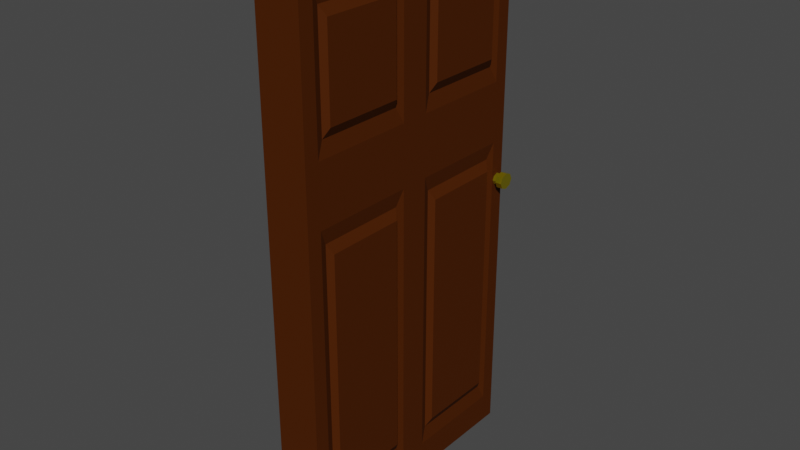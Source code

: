# Source: door.blend  (saved by Blender 3.0.42; exported with 4.5.12 LTS)
import bpy
from mathutils import Matrix  # noqa: F401  (used for matrix-valued properties, if any)

bpy.ops.wm.read_factory_settings(use_empty=True)
scene = bpy.context.scene
scene.name = 'Scene'

# ---- collections
col_collection = bpy.data.collections.new('Collection'); scene.collection.children.link(col_collection)

# ---- materials (node trees are filled in below, after node groups)
mat_material = bpy.data.materials.new('Material')
mat_material.alpha_threshold = 0.0
mat_material.use_transparent_shadow = False
mat_material.line_color = (0.0, 0.0, 0.0, 1.0)
mat_goldmetal = bpy.data.materials.new('GoldMetal')
mat_goldmetal.use_transparent_shadow = False

# ---- material node trees
mat_material.use_nodes = True; mat_material.node_tree.nodes.clear()
_N = mat_material.node_tree.nodes; _L = mat_material.node_tree.links
n0 = _N.new('ShaderNodeOutputMaterial'); n0.name = 'Material Output'; n0.location = (300, 300)
n1 = _N.new('ShaderNodeBsdfPrincipled'); n1.name = 'Principled BSDF'; n1.location = (10, 300)
n1.distribution = 'GGX'
n1.subsurface_method = 'RANDOM_WALK_SKIN'
n1.inputs[0].default_value = (0.06848, 0.01521, 0.0, 1.0)
n1.inputs[2].default_value = 0.75
n1.inputs[3].default_value = 1.45
n1.inputs[13].default_value = 0.1
n1.inputs[27].default_value = (0.0, 0.0, 0.0, 1.0)
n1.inputs[28].default_value = 1.0
_L.new(n1.outputs[0], n0.inputs[0])
n0.is_active_output = True
mat_goldmetal.use_nodes = True; mat_goldmetal.node_tree.nodes.clear()
_N = mat_goldmetal.node_tree.nodes; _L = mat_goldmetal.node_tree.links
n0 = _N.new('ShaderNodeBsdfPrincipled'); n0.name = 'Principled BSDF'; n0.location = (10, 300)
n0.distribution = 'GGX'
n0.subsurface_method = 'RANDOM_WALK_SKIN'
n0.inputs[0].default_value = (0.5324, 0.4388, 0.005537, 1.0)
n0.inputs[1].default_value = 0.8073
n0.inputs[2].default_value = 0.1881
n0.inputs[3].default_value = 1.45
n0.inputs[13].default_value = 0.7752
n0.inputs[27].default_value = (0.0, 0.0, 0.0, 1.0)
n0.inputs[28].default_value = 1.0
n1 = _N.new('ShaderNodeOutputMaterial'); n1.name = 'Material Output'; n1.location = (300, 300)
_L.new(n0.outputs[0], n1.inputs[0])
n1.is_active_output = True

# ---- world
world_world = bpy.data.worlds.new('World'); scene.world = world_world
world_world.use_nodes = True; world_world.node_tree.nodes.clear()
_N = world_world.node_tree.nodes; _L = world_world.node_tree.links
n0 = _N.new('ShaderNodeOutputWorld'); n0.name = 'World Output'; n0.location = (300, 300)
n1 = _N.new('ShaderNodeBackground'); n1.name = 'Background'; n1.location = (10, 300)
n1.inputs[0].default_value = (0.05088, 0.05088, 0.05088, 1.0)
_L.new(n1.outputs[0], n0.inputs[0])
n0.is_active_output = True
world_world.color = (0.05088, 0.05088, 0.05088)
world_world.use_sun_shadow = False
world_world.sun_shadow_jitter_overblur = 0.0

# ---- meshes
me_cube = bpy.data.meshes.new('Cube')
me_cube.from_pydata([(1.0, 1.0, 1.0), (1.0, 1.0, -1.0), (1.0, -1.0, 1.0), (1.0, -1.0, -1.0), (-1.11, 0.7987, 0.7987), (-1.11, 0.7987, -0.7987), (-1.11, -0.7987, 0.7987), (-1.11, -0.7987, -0.7987), (-1.11, 0.2013, -0.7987), (1.0, 0.0, 1.0), (-1.11, 0.2013, 0.7987), (1.0, 0.0, -1.0), (1.0, 1.0, 0.2792), (-1.11, -0.7987, 0.4804), (1.0, -1.0, 0.2792), (-1.11, 0.7987, 0.4804), (1.0, 0.0, 0.2792), (-1.11, 0.2013, 0.4804), (1.0, 1.0, 0.2792), (1.0, 1.0, -1.0), (1.0, -1.0, 0.2792), (1.0, -1.0, -1.0), (1.0, 0.0, 1.0), (1.0, -1.0, 1.0), (1.0, 0.0, -1.0), (1.0, 1.0, 1.0), (-1.11, -0.2013, 0.7987), (-1.0, 1.0, 1.0), (-1.11, 0.7987, 0.07793), (-1.11, -0.2013, 0.4804), (-1.11, -0.7987, 0.07793), (-1.0, -1.0, 1.0), (-1.0, 0.0, 1.0), (-1.11, 0.2013, 0.07793), (-1.0, 1.0, 0.2792), (-1.0, 1.0, -1.0), (-1.11, -0.2013, -0.7987), (-1.11, -0.2013, 0.07793), (-1.0, 0.0, -1.0), (-1.0, -1.0, -1.0), (-1.0, 0.0, 0.2792), (-1.0, -1.0, 0.2792), (-1.0, 0.11, 0.89), (-1.0, 0.89, 0.89), (-1.0, 0.89, 0.3892), (-1.0, 0.11, 0.3892), (-1.0, -0.89, 0.3892), (-1.0, -0.89, 0.89), (-1.0, -0.11, 0.89), (-1.0, -0.11, 0.3892), (-1.0, 0.89, 0.1692), (-1.0, 0.89, -0.89), (-1.0, 0.11, -0.89), (-1.0, 0.11, 0.1692), (-1.0, -0.11, -0.89), (-1.0, -0.89, -0.89), (-1.0, -0.11, 0.1692), (-1.0, -0.89, 0.1692), (-0.888, 0.1665, 0.8335), (-0.888, 0.8335, 0.8335), (-0.888, 0.8335, 0.4457), (-0.888, 0.1665, 0.4457), (-0.888, -0.8335, 0.4457), (-0.888, -0.8335, 0.8335), (-0.888, -0.1665, 0.8335), (-0.888, -0.1665, 0.4457), (-0.888, 0.8335, 0.1127), (-0.888, 0.8335, -0.8335), (-0.888, 0.1665, -0.8335), (-0.888, 0.1665, 0.1127), (-0.888, -0.1665, -0.8335), (-0.888, -0.8335, -0.8335), (-0.888, -0.1665, 0.1127), (-0.888, -0.8335, 0.1127)], [], [(22, 32, 31, 23), (20, 23, 31, 41), (17, 10, 4, 15), (38, 24, 21, 39), (16, 9, 2, 14), (34, 27, 25, 18), (12, 0, 9, 16), (35, 19, 24, 38), (13, 6, 26, 29), (25, 27, 32, 22), (7, 30, 37, 36), (1, 12, 16, 11), (35, 34, 18, 19), (11, 16, 14, 3), (8, 33, 28, 5), (21, 20, 41, 39), (12, 1, 19, 18), (3, 14, 20, 21), (2, 9, 22, 23), (1, 11, 24, 19), (9, 0, 25, 22), (11, 3, 21, 24), (0, 12, 18, 25), (14, 2, 23, 20), (43, 42, 32, 27), (44, 43, 27, 34), (42, 45, 40, 32), (45, 44, 34, 40), (47, 46, 41, 31), (48, 47, 31, 32), (49, 48, 32, 40), (46, 49, 40, 41), (51, 50, 34, 35), (52, 51, 35, 38), (53, 52, 38, 40), (50, 53, 40, 34), (55, 54, 38, 39), (54, 56, 40, 38), (57, 55, 39, 41), (56, 57, 41, 40), (59, 58, 42, 43), (60, 59, 43, 44), (58, 61, 45, 42), (61, 60, 44, 45), (63, 62, 46, 47), (64, 63, 47, 48), (65, 64, 48, 49), (62, 65, 49, 46), (67, 66, 50, 51), (68, 67, 51, 52), (69, 68, 52, 53), (66, 69, 53, 50), (71, 70, 54, 55), (70, 72, 56, 54), (73, 71, 55, 57), (72, 73, 57, 56), (4, 10, 58, 59), (15, 4, 59, 60), (10, 17, 61, 58), (17, 15, 60, 61), (6, 13, 62, 63), (26, 6, 63, 64), (29, 26, 64, 65), (13, 29, 65, 62), (5, 28, 66, 67), (8, 5, 67, 68), (33, 8, 68, 69), (28, 33, 69, 66), (7, 36, 70, 71), (36, 37, 72, 70), (30, 7, 71, 73), (37, 30, 73, 72)])
_uv = me_cube.uv_layers.new(name='UVMap')
_uv.uv.foreach_set('vector', [0.625, 0.625, 0.875, 0.625, 0.875, 0.75, 0.625, 0.75, 0.5349, 0.75, 0.625, 0.75, 0.625, 1.0, 0.5349, 1.0, 0.5601, 0.1502, 0.5998, 0.1502, 0.5998, 0.2248, 0.5601, 0.2248, 0.125, 0.625, 0.375, 0.625, 0.375, 0.75, 0.125, 0.75, 0.5349, 0.625, 0.625, 0.625, 0.625, 0.75, 0.5349, 0.75, 0.5349, 0.25, 0.625, 0.25, 0.625, 0.5, 0.5349, 0.5, 0.5349, 0.5, 0.625, 0.5, 0.625, 0.625, 0.5349, 0.625, 0.125, 0.5, 0.375, 0.5, 0.375, 0.625, 0.125, 0.625, 0.5601, 0.02516, 0.5998, 0.02516, 0.5998, 0.09984, 0.5601, 0.09984, 0.625, 0.5, 0.875, 0.5, 0.875, 0.625, 0.625, 0.625, 0.4002, 0.02516, 0.5097, 0.02516, 0.5097, 0.09984, 0.4002, 0.09984, 0.375, 0.5, 0.5349, 0.5, 0.5349, 0.625, 0.375, 0.625, 0.375, 0.25, 0.5349, 0.25, 0.5349, 0.5, 0.375, 0.5, 0.375, 0.625, 0.5349, 0.625, 0.5349, 0.75, 0.375, 0.75, 0.4002, 0.1502, 0.5097, 0.1502, 0.5097, 0.2248, 0.4002, 0.2248, 0.375, 0.75, 0.5349, 0.75, 0.5349, 1.0, 0.375, 1.0, 0.5349, 0.5, 0.375, 0.5, 0.375, 0.5, 0.5349, 0.5, 0.375, 0.75, 0.5349, 0.75, 0.5349, 0.75, 0.375, 0.75, 0.625, 0.75, 0.625, 0.625, 0.625, 0.625, 0.625, 0.75, 0.375, 0.5, 0.375, 0.625, 0.375, 0.625, 0.375, 0.5, 0.625, 0.625, 0.625, 0.5, 0.625, 0.5, 0.625, 0.625, 0.375, 0.625, 0.375, 0.75, 0.375, 0.75, 0.375, 0.625, 0.625, 0.5, 0.5349, 0.5, 0.5349, 0.5, 0.625, 0.5, 0.5349, 0.75, 0.625, 0.75, 0.625, 0.75, 0.5349, 0.75, 0.6112, 0.2362, 0.6112, 0.1388, 0.625, 0.125, 0.625, 0.25, 0.5486, 0.2362, 0.6112, 0.2362, 0.625, 0.25, 0.5349, 0.25, 0.6112, 0.1388, 0.5486, 0.1388, 0.5349, 0.125, 0.625, 0.125, 0.5486, 0.1388, 0.5486, 0.2362, 0.5349, 0.25, 0.5349, 0.125, 0.6112, 0.01375, 0.5486, 0.01375, 0.5349, 0.0, 0.625, 0.0, 0.6113, 0.1113, 0.6112, 0.01375, 0.625, 0.0, 0.625, 0.125, 0.5486, 0.1112, 0.6113, 0.1113, 0.625, 0.125, 0.5349, 0.125, 0.5486, 0.01375, 0.5486, 0.1112, 0.5349, 0.125, 0.5349, 0.0, 0.3887, 0.2362, 0.5211, 0.2362, 0.5349, 0.25, 0.375, 0.25, 0.3887, 0.1388, 0.3887, 0.2362, 0.375, 0.25, 0.375, 0.125, 0.5211, 0.1388, 0.3887, 0.1388, 0.375, 0.125, 0.5349, 0.125, 0.5211, 0.2362, 0.5211, 0.1388, 0.5349, 0.125, 0.5349, 0.25, 0.3887, 0.01375, 0.3888, 0.1113, 0.375, 0.125, 0.375, 0.0, 0.3888, 0.1113, 0.5211, 0.1112, 0.5349, 0.125, 0.375, 0.125, 0.5211, 0.01375, 0.3887, 0.01375, 0.375, 0.0, 0.5349, 0.0, 0.5211, 0.1112, 0.5211, 0.01375, 0.5349, 0.0, 0.5349, 0.125, 0.6042, 0.2292, 0.6042, 0.1458, 0.6112, 0.1388, 0.6112, 0.2362, 0.5557, 0.2292, 0.6042, 0.2292, 0.6112, 0.2362, 0.5486, 0.2362, 0.6042, 0.1458, 0.5557, 0.1458, 0.5486, 0.1388, 0.6112, 0.1388, 0.5557, 0.1458, 0.5557, 0.2292, 0.5486, 0.2362, 0.5486, 0.1388, 0.6042, 0.02082, 0.5557, 0.02082, 0.5486, 0.01375, 0.6112, 0.01375, 0.6042, 0.1042, 0.6042, 0.02082, 0.6112, 0.01375, 0.6113, 0.1113, 0.5557, 0.1042, 0.6042, 0.1042, 0.6113, 0.1113, 0.5486, 0.1112, 0.5557, 0.02082, 0.5557, 0.1042, 0.5486, 0.1112, 0.5486, 0.01375, 0.3958, 0.2292, 0.5141, 0.2292, 0.5211, 0.2362, 0.3887, 0.2362, 0.3958, 0.1458, 0.3958, 0.2292, 0.3887, 0.2362, 0.3887, 0.1388, 0.5141, 0.1458, 0.3958, 0.1458, 0.3887, 0.1388, 0.5211, 0.1388, 0.5141, 0.2292, 0.5141, 0.1458, 0.5211, 0.1388, 0.5211, 0.2362, 0.3958, 0.02082, 0.3958, 0.1042, 0.3888, 0.1113, 0.3887, 0.01375, 0.3958, 0.1042, 0.5141, 0.1042, 0.5211, 0.1112, 0.3888, 0.1113, 0.5141, 0.02082, 0.3958, 0.02082, 0.3887, 0.01375, 0.5211, 0.01375, 0.5141, 0.1042, 0.5141, 0.02082, 0.5211, 0.01375, 0.5211, 0.1112, 0.5998, 0.2248, 0.5998, 0.1502, 0.6042, 0.1458, 0.6042, 0.2292, 0.5601, 0.2248, 0.5998, 0.2248, 0.6042, 0.2292, 0.5557, 0.2292, 0.5998, 0.1502, 0.5601, 0.1502, 0.5557, 0.1458, 0.6042, 0.1458, 0.5601, 0.1502, 0.5601, 0.2248, 0.5557, 0.2292, 0.5557, 0.1458, 0.5998, 0.02516, 0.5601, 0.02516, 0.5557, 0.02082, 0.6042, 0.02082, 0.5998, 0.09984, 0.5998, 0.02516, 0.6042, 0.02082, 0.6042, 0.1042, 0.5601, 0.09984, 0.5998, 0.09984, 0.6042, 0.1042, 0.5557, 0.1042, 0.5601, 0.02516, 0.5601, 0.09984, 0.5557, 0.1042, 0.5557, 0.02082, 0.4002, 0.2248, 0.5097, 0.2248, 0.5141, 0.2292, 0.3958, 0.2292, 0.4002, 0.1502, 0.4002, 0.2248, 0.3958, 0.2292, 0.3958, 0.1458, 0.5097, 0.1502, 0.4002, 0.1502, 0.3958, 0.1458, 0.5141, 0.1458, 0.5097, 0.2248, 0.5097, 0.1502, 0.5141, 0.1458, 0.5141, 0.2292, 0.4002, 0.02516, 0.4002, 0.09984, 0.3958, 0.1042, 0.3958, 0.02082, 0.4002, 0.09984, 0.5097, 0.09984, 0.5141, 0.1042, 0.3958, 0.1042, 0.5097, 0.02516, 0.4002, 0.02516, 0.3958, 0.02082, 0.5141, 0.02082, 0.5097, 0.09984, 0.5097, 0.02516, 0.5141, 0.02082, 0.5141, 0.1042])
me_cube.materials.append(mat_material)
me_cube.use_remesh_preserve_volume = False
me_cube.use_remesh_preserve_attributes = False
me_cube.use_mirror_vertex_groups = False
me_cube.update()
me_cylinder_002 = bpy.data.meshes.new('Cylinder.002')
me_cylinder_002.from_pydata([(-1.345e-10, 0.02278, -0.01212), (-1.121e-31, 0.03123, 0.01212), (0.01838, 0.01584, -0.01212), (0.02422, 0.02208, 0.01212), (0.02557, -1.081e-09, -0.01212), (0.03425, -1.365e-09, 0.01212), (0.01838, -0.01584, -0.01212), (0.02422, -0.02208, 0.01212), (-2.994e-09, -0.02278, -0.01212), (-2.994e-09, -0.03123, 0.01212), (-0.01838, -0.01584, -0.01212), (-0.02422, -0.02208, 0.01212), (-0.02557, 7.983e-10, -0.01212), (-0.03425, 3.724e-10, 0.01212), (-0.01838, 0.01584, -0.01212), (-0.02422, 0.02208, 0.01212), (1.121e-31, 0.03123, -0.01212), (0.02422, 0.02208, -0.01212), (0.03425, -1.365e-09, -0.01212), (0.02422, -0.02208, -0.01212), (-2.994e-09, -0.03123, -0.01212), (-0.02422, -0.02208, -0.01212), (-0.03425, 3.724e-10, -0.01212), (-0.02422, 0.02208, -0.01212), (4.474e-10, 0.02278, -0.03067), (0.01838, 0.01584, -0.03067), (0.02557, -1.507e-09, -0.03067), (0.01838, -0.01584, -0.03067), (-2.412e-09, -0.02278, -0.03067), (-0.01838, -0.01584, -0.03067), (-0.02557, 3.719e-10, -0.03067), (-0.01838, 0.01584, -0.03067)], [], [(16, 1, 3, 17), (17, 3, 5, 18), (18, 5, 7, 19), (19, 7, 9, 20), (20, 9, 11, 21), (21, 11, 13, 22), (3, 1, 15, 13, 11, 9, 7, 5), (22, 13, 15, 23), (23, 15, 1, 16), (10, 12, 30, 29), (24, 25, 26, 27, 28, 29, 30, 31), (6, 8, 28, 27), (2, 4, 26, 25), (12, 14, 31, 30), (8, 10, 29, 28), (4, 6, 27, 26), (0, 2, 25, 24), (14, 0, 24, 31)])
me_cylinder_002.materials.append(mat_goldmetal)
me_cylinder_002.use_remesh_fix_poles = True
me_cylinder_002.use_remesh_preserve_attributes = False
me_cylinder_002.update()

# ---- objects
ob_door = bpy.data.objects.new('Door', me_cube)
ob_knob = bpy.data.objects.new('Knob', me_cylinder_002)

# ---- transforms, parenting, visibility, modifiers, constraints
ob_door.location = (0.0, 0.0, 1.0)
ob_door.rotation_euler = (0.0, 0.0, 3.142)
ob_door.scale = (0.08227, 0.483, 1.0)
ob_door.lock_rotations_4d = False
ob_door.empty_display_type = 'ARROWS'
ob_door.lineart.crease_threshold = 0.0
ob_knob.parent = ob_door
ob_knob.matrix_parent_inverse = Matrix(((-12.15, -1.063e-06, 0.0, -0.0), (1.81e-07, -2.07, -0.0, 0.0), (0.0, -0.0, 1.0, -1.0), (-0.0, 0.0, -0.0, 1.0)))
ob_knob.location = (0.1115, 0.4567, 1.026)
ob_knob.rotation_euler = (1.571, 0.0, 1.571)
ob_knob.scale = (0.9374, 0.9374, 0.9374)

# ---- collection membership
col_collection.objects.link(ob_door)
col_collection.objects.link(ob_knob)

# ---- scene / render settings (as saved in the file)
scene.frame_start = 1; scene.frame_end = 250; scene.frame_set(1)
scene.render.engine = 'BLENDER_EEVEE_NEXT'
scene.cycles.sampling_pattern = 'TABULATED_SOBOL'
scene.cycles.use_light_tree = False
scene.view_settings.view_transform = 'Filmic'
bpy.context.view_layer.update()

# ---- added for rendering (the .blend has no active camera and no usable light): camera, sun
cam_auto = bpy.data.cameras.new('AutoCamera')
cam_auto.lens = 50.0
cam_auto.sensor_width = 36.0
cam_auto.clip_end = 1000.0
ob_auto_camera = bpy.data.objects.new('AutoCamera', cam_auto)
scene.collection.objects.link(ob_auto_camera)
ob_auto_camera.location = (2.08637, -2.47639, 2.65286)
ob_auto_camera.rotation_euler = (1.09748, -7.21219e-08, 0.694738)
scene.camera = ob_auto_camera
light_auto_sun = bpy.data.lights.new('AutoSun', 'SUN')
light_auto_sun.energy = 3.0
light_auto_sun.angle = 0.0523599
ob_auto_sun = bpy.data.objects.new('AutoSun', light_auto_sun)
scene.collection.objects.link(ob_auto_sun)
ob_auto_sun.rotation_euler = (0.872665, 0.174533, 0.523599)
bpy.context.view_layer.update()
